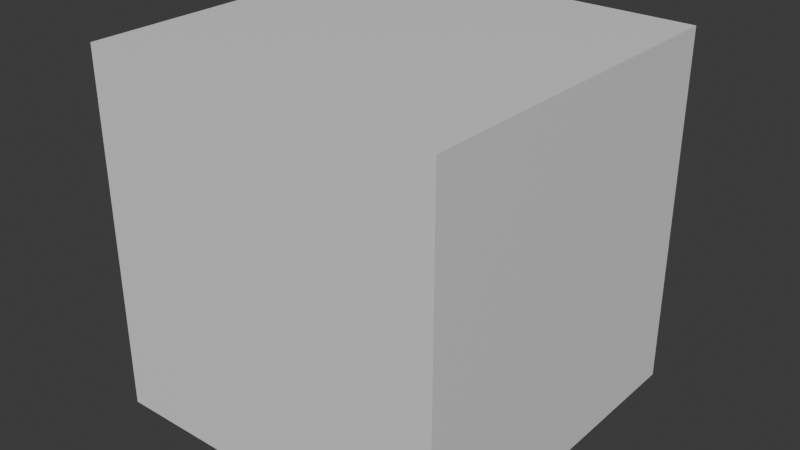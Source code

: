 # Source: cube.blend  (saved by Blender 5.1.30; exported with 4.5.12 LTS)
import bpy
from mathutils import Matrix  # noqa: F401  (used for matrix-valued properties, if any)

bpy.ops.wm.read_factory_settings(use_empty=True)
scene = bpy.context.scene
scene.name = 'Scene'

# ---- collections
col_collection = bpy.data.collections.new('Collection'); scene.collection.children.link(col_collection)

# ---- materials (node trees are filled in below, after node groups)
mat_material = bpy.data.materials.new('Material')
mat_material.alpha_threshold = 0.0
mat_material.use_backface_culling_lightprobe_volume = False
mat_material.roughness = 0.5
mat_material.line_color = (0.0, 0.0, 0.0, 1.0)

# ---- material node trees
mat_material.use_nodes = True; mat_material.node_tree.nodes.clear()
_N = mat_material.node_tree.nodes; _L = mat_material.node_tree.links
n0 = _N.new('ShaderNodeOutputMaterial'); n0.name = 'Material Output'; n0.location = (200, 100)
n1 = _N.new('ShaderNodeBsdfPrincipled'); n1.name = 'Principled BSDF'; n1.location = (-200, 100)
_L.new(n1.outputs[0], n0.inputs[0])
n0.is_active_output = True

# ---- world
world_world = bpy.data.worlds.new('World'); scene.world = world_world
world_world.use_nodes = True; world_world.node_tree.nodes.clear()
_N = world_world.node_tree.nodes; _L = world_world.node_tree.links
n0 = _N.new('ShaderNodeOutputWorld'); n0.name = 'World Output'; n0.location = (200, 100)
n1 = _N.new('ShaderNodeBackground'); n1.name = 'Background'; n1.location = (-200, 100)
n1.inputs[0].default_value = (0.05088, 0.05088, 0.05088, 1.0)
_L.new(n1.outputs[0], n0.inputs[0])
n0.is_active_output = True
world_world.color = (0.05088, 0.05088, 0.05088)
world_world.sun_shadow_jitter_overblur = 0.0

# ---- meshes
me_cube = bpy.data.meshes.new('Cube')
me_cube.from_pydata([(0.5, 0.5, 0.5), (0.5, 0.5, -0.5), (0.5, -0.5, 0.5), (0.5, -0.5, -0.5), (-0.5, 0.5, 0.5), (-0.5, 0.5, -0.5), (-0.5, -0.5, 0.5), (-0.5, -0.5, -0.5)], [], [(0, 4, 6, 2), (3, 2, 6, 7), (7, 6, 4, 5), (5, 1, 3, 7), (1, 0, 2, 3), (5, 4, 0, 1)])
_uv = me_cube.uv_layers.new(name='UVMap')
_uv.uv.foreach_set('vector', [0.625, 0.5, 0.875, 0.5, 0.875, 0.75, 0.625, 0.75, 0.375, 0.75, 0.625, 0.75, 0.625, 1.0, 0.375, 1.0, 0.375, 0.0, 0.625, 0.0, 0.625, 0.25, 0.375, 0.25, 0.125, 0.5, 0.375, 0.5, 0.375, 0.75, 0.125, 0.75, 0.375, 0.5, 0.625, 0.5, 0.625, 0.75, 0.375, 0.75, 0.375, 0.25, 0.625, 0.25, 0.625, 0.5, 0.375, 0.5])
_ca = me_cube.color_attributes.new('Colour', 'FLOAT_COLOR', 'POINT')
_ca.data.foreach_set('color', [0.0967, 0.7975, 0.5908, 1.0, 0.0967, 0.7975, 0.5908, 1.0, 0.0967, 0.7975, 0.5908, 1.0, 0.0967, 0.7975, 0.5908, 1.0, 0.0967, 0.7975, 0.5908, 1.0, 0.0967, 0.7975, 0.5908, 1.0, 0.0967, 0.7975, 0.5908, 1.0, 0.0967, 0.7975, 0.5908, 1.0])
me_cube.materials.append(mat_material)
me_cube.use_mirror_vertex_groups = False
me_cube.update()

# ---- objects
ob_cube = bpy.data.objects.new('Cube', me_cube)

# ---- transforms, parenting, visibility, modifiers, constraints
ob_cube.location = (0.0, 0.0, 0.0)
ob_cube.lock_rotations_4d = False
ob_cube.empty_display_type = 'ARROWS'
ob_cube.lineart.crease_threshold = 0.0

# ---- collection membership
col_collection.objects.link(ob_cube)

# ---- scene / render settings (as saved in the file)
scene.frame_start = 1; scene.frame_end = 250; scene.frame_set(1)
scene.render.engine = 'BLENDER_EEVEE_NEXT'
scene.render.bake_bias = 0.0
scene.render.bake_samples = 0
scene.cycles.sampling_pattern = 'TABULATED_SOBOL'
scene.eevee.use_volume_custom_range = False
bpy.context.view_layer.update()

# ---- added for rendering (the .blend has no active camera and no usable light): camera, sun
cam_auto = bpy.data.cameras.new('AutoCamera')
cam_auto.lens = 50.0
cam_auto.sensor_width = 36.0
cam_auto.clip_end = 1000.0
ob_auto_camera = bpy.data.objects.new('AutoCamera', cam_auto)
scene.collection.objects.link(ob_auto_camera)
ob_auto_camera.location = (1.60254, -1.92304, 1.28203)
ob_auto_camera.rotation_euler = (1.09748, -7.21219e-08, 0.694738)
scene.camera = ob_auto_camera
light_auto_sun = bpy.data.lights.new('AutoSun', 'SUN')
light_auto_sun.energy = 3.0
light_auto_sun.angle = 0.0523599
ob_auto_sun = bpy.data.objects.new('AutoSun', light_auto_sun)
scene.collection.objects.link(ob_auto_sun)
ob_auto_sun.rotation_euler = (0.872665, 0.174533, 0.523599)
bpy.context.view_layer.update()
